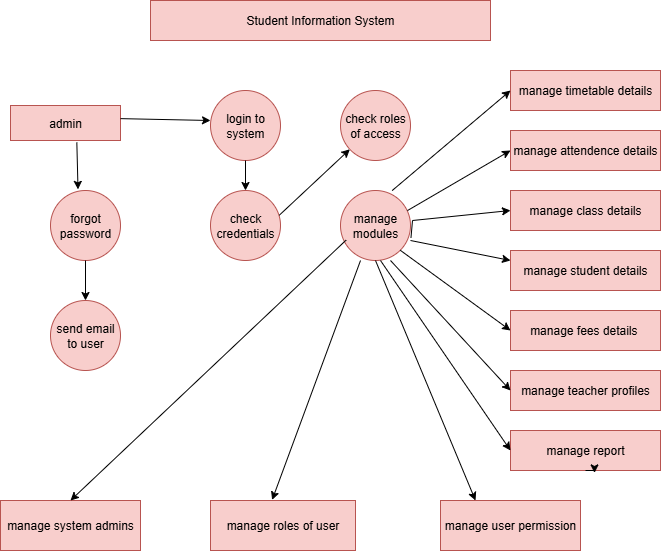

The diagram above was exported from draw.io. Its source (the exported page's mxGraphModel, read from the mxfile embedded in the PNG):
<mxGraphModel dx="1080" dy="603" grid="1" gridSize="10" guides="1" tooltips="1" connect="1" arrows="1" fold="1" page="1" pageScale="1" pageWidth="850" pageHeight="1100" math="0" shadow="0">
  <root>
    <mxCell id="0" />
    <mxCell id="1" parent="0" />
    <mxCell id="7Lh9EsdWP32_G-tx488D-2" value="check roles of access" style="ellipse;whiteSpace=wrap;html=1;aspect=fixed;fillColor=#f8cecc;strokeColor=#b85450;" vertex="1" parent="1">
      <mxGeometry x="410" y="120" width="70" height="70" as="geometry" />
    </mxCell>
    <mxCell id="7Lh9EsdWP32_G-tx488D-3" value="login to system" style="ellipse;whiteSpace=wrap;html=1;aspect=fixed;fillColor=#f8cecc;strokeColor=#b85450;" vertex="1" parent="1">
      <mxGeometry x="280" y="120" width="70" height="70" as="geometry" />
    </mxCell>
    <mxCell id="7Lh9EsdWP32_G-tx488D-6" value="check credentials" style="ellipse;whiteSpace=wrap;html=1;aspect=fixed;fillColor=#f8cecc;strokeColor=#b85450;" vertex="1" parent="1">
      <mxGeometry x="280" y="220" width="70" height="70" as="geometry" />
    </mxCell>
    <mxCell id="7Lh9EsdWP32_G-tx488D-7" value="manage modules" style="ellipse;whiteSpace=wrap;html=1;aspect=fixed;fillColor=#f8cecc;strokeColor=#b85450;" vertex="1" parent="1">
      <mxGeometry x="410" y="220" width="70" height="70" as="geometry" />
    </mxCell>
    <mxCell id="7Lh9EsdWP32_G-tx488D-8" value="forgot password" style="ellipse;whiteSpace=wrap;html=1;aspect=fixed;direction=south;fillColor=#f8cecc;strokeColor=#b85450;" vertex="1" parent="1">
      <mxGeometry x="120" y="220" width="70" height="70" as="geometry" />
    </mxCell>
    <mxCell id="7Lh9EsdWP32_G-tx488D-11" value="admin" style="rounded=0;whiteSpace=wrap;html=1;fillColor=#f8cecc;strokeColor=#b85450;" vertex="1" parent="1">
      <mxGeometry x="80" y="135" width="110" height="35" as="geometry" />
    </mxCell>
    <mxCell id="7Lh9EsdWP32_G-tx488D-12" value="manage timetable details" style="rounded=0;whiteSpace=wrap;html=1;fillColor=#f8cecc;strokeColor=#b85450;" vertex="1" parent="1">
      <mxGeometry x="580" y="100" width="150" height="40" as="geometry" />
    </mxCell>
    <mxCell id="7Lh9EsdWP32_G-tx488D-13" value="manage attendence details" style="rounded=0;whiteSpace=wrap;html=1;fillColor=#f8cecc;strokeColor=#b85450;" vertex="1" parent="1">
      <mxGeometry x="580" y="160" width="150" height="40" as="geometry" />
    </mxCell>
    <mxCell id="7Lh9EsdWP32_G-tx488D-14" value="manage class details" style="rounded=0;whiteSpace=wrap;html=1;fillColor=#f8cecc;strokeColor=#b85450;" vertex="1" parent="1">
      <mxGeometry x="580" y="220" width="150" height="40" as="geometry" />
    </mxCell>
    <mxCell id="7Lh9EsdWP32_G-tx488D-15" value="manage student details" style="rounded=0;whiteSpace=wrap;html=1;fillColor=#f8cecc;strokeColor=#b85450;" vertex="1" parent="1">
      <mxGeometry x="580" y="280" width="150" height="40" as="geometry" />
    </mxCell>
    <mxCell id="7Lh9EsdWP32_G-tx488D-16" value="manage fees details&amp;nbsp;" style="rounded=0;whiteSpace=wrap;html=1;fillColor=#f8cecc;strokeColor=#b85450;" vertex="1" parent="1">
      <mxGeometry x="580" y="340" width="150" height="40" as="geometry" />
    </mxCell>
    <mxCell id="7Lh9EsdWP32_G-tx488D-17" value="manage teacher profiles" style="rounded=0;whiteSpace=wrap;html=1;fillColor=#f8cecc;strokeColor=#b85450;" vertex="1" parent="1">
      <mxGeometry x="580" y="400" width="150" height="40" as="geometry" />
    </mxCell>
    <mxCell id="7Lh9EsdWP32_G-tx488D-18" value="manage report" style="rounded=0;whiteSpace=wrap;html=1;fillColor=#f8cecc;strokeColor=#b85450;" vertex="1" parent="1">
      <mxGeometry x="580" y="460" width="150" height="40" as="geometry" />
    </mxCell>
    <mxCell id="7Lh9EsdWP32_G-tx488D-19" style="edgeStyle=orthogonalEdgeStyle;rounded=0;orthogonalLoop=1;jettySize=auto;html=1;exitX=0.5;exitY=1;exitDx=0;exitDy=0;entryX=0.56;entryY=1.06;entryDx=0;entryDy=0;entryPerimeter=0;" edge="1" parent="1" source="7Lh9EsdWP32_G-tx488D-18" target="7Lh9EsdWP32_G-tx488D-18">
      <mxGeometry relative="1" as="geometry" />
    </mxCell>
    <mxCell id="7Lh9EsdWP32_G-tx488D-20" value="" style="edgeStyle=none;orthogonalLoop=1;jettySize=auto;html=1;rounded=0;exitX=1;exitY=0.375;exitDx=0;exitDy=0;exitPerimeter=0;" edge="1" parent="1" source="7Lh9EsdWP32_G-tx488D-11">
      <mxGeometry width="100" relative="1" as="geometry">
        <mxPoint x="210" y="150" as="sourcePoint" />
        <mxPoint x="280" y="150" as="targetPoint" />
        <Array as="points" />
      </mxGeometry>
    </mxCell>
    <mxCell id="7Lh9EsdWP32_G-tx488D-25" value="" style="edgeStyle=none;orthogonalLoop=1;jettySize=auto;html=1;rounded=0;" edge="1" parent="1" source="7Lh9EsdWP32_G-tx488D-3" target="7Lh9EsdWP32_G-tx488D-6">
      <mxGeometry width="100" relative="1" as="geometry">
        <mxPoint x="270" y="200" as="sourcePoint" />
        <mxPoint x="370" y="200" as="targetPoint" />
        <Array as="points" />
      </mxGeometry>
    </mxCell>
    <mxCell id="7Lh9EsdWP32_G-tx488D-26" value="" style="edgeStyle=none;orthogonalLoop=1;jettySize=auto;html=1;rounded=0;exitX=0.982;exitY=0.354;exitDx=0;exitDy=0;exitPerimeter=0;" edge="1" parent="1" source="7Lh9EsdWP32_G-tx488D-6" target="7Lh9EsdWP32_G-tx488D-2">
      <mxGeometry width="100" relative="1" as="geometry">
        <mxPoint x="360" y="250" as="sourcePoint" />
        <mxPoint x="430" y="210" as="targetPoint" />
        <Array as="points" />
      </mxGeometry>
    </mxCell>
    <mxCell id="7Lh9EsdWP32_G-tx488D-31" style="edgeStyle=orthogonalEdgeStyle;rounded=0;orthogonalLoop=1;jettySize=auto;html=1;exitX=0.5;exitY=1;exitDx=0;exitDy=0;" edge="1" parent="1" source="7Lh9EsdWP32_G-tx488D-11" target="7Lh9EsdWP32_G-tx488D-11">
      <mxGeometry relative="1" as="geometry" />
    </mxCell>
    <mxCell id="7Lh9EsdWP32_G-tx488D-32" value="" style="edgeStyle=none;orthogonalLoop=1;jettySize=auto;html=1;rounded=0;exitX=0.603;exitY=1.052;exitDx=0;exitDy=0;entryX=-0.016;entryY=0.607;entryDx=0;entryDy=0;entryPerimeter=0;exitPerimeter=0;" edge="1" parent="1" source="7Lh9EsdWP32_G-tx488D-11" target="7Lh9EsdWP32_G-tx488D-8">
      <mxGeometry width="100" relative="1" as="geometry">
        <mxPoint x="100" y="190" as="sourcePoint" />
        <mxPoint x="200" y="190" as="targetPoint" />
        <Array as="points" />
      </mxGeometry>
    </mxCell>
    <mxCell id="7Lh9EsdWP32_G-tx488D-33" value="send email to user" style="ellipse;whiteSpace=wrap;html=1;aspect=fixed;fillColor=#f8cecc;strokeColor=#b85450;" vertex="1" parent="1">
      <mxGeometry x="120" y="330" width="70" height="70" as="geometry" />
    </mxCell>
    <mxCell id="7Lh9EsdWP32_G-tx488D-34" value="" style="edgeStyle=none;orthogonalLoop=1;jettySize=auto;html=1;rounded=0;exitX=1;exitY=0.5;exitDx=0;exitDy=0;entryX=0.5;entryY=0;entryDx=0;entryDy=0;" edge="1" parent="1" source="7Lh9EsdWP32_G-tx488D-8" target="7Lh9EsdWP32_G-tx488D-33">
      <mxGeometry width="100" relative="1" as="geometry">
        <mxPoint x="110" y="320" as="sourcePoint" />
        <mxPoint x="210" y="320" as="targetPoint" />
        <Array as="points" />
      </mxGeometry>
    </mxCell>
    <mxCell id="7Lh9EsdWP32_G-tx488D-35" value="manage system admins" style="rounded=0;whiteSpace=wrap;html=1;fillColor=#f8cecc;strokeColor=#b85450;" vertex="1" parent="1">
      <mxGeometry x="70" y="530" width="140" height="50" as="geometry" />
    </mxCell>
    <mxCell id="7Lh9EsdWP32_G-tx488D-37" value="manage roles of user" style="rounded=0;whiteSpace=wrap;html=1;fillColor=#f8cecc;strokeColor=#b85450;" vertex="1" parent="1">
      <mxGeometry x="280" y="530" width="145" height="50" as="geometry" />
    </mxCell>
    <mxCell id="7Lh9EsdWP32_G-tx488D-38" value="manage user permission" style="rounded=0;whiteSpace=wrap;html=1;fillColor=#f8cecc;strokeColor=#b85450;" vertex="1" parent="1">
      <mxGeometry x="510" y="530" width="140" height="50" as="geometry" />
    </mxCell>
    <mxCell id="7Lh9EsdWP32_G-tx488D-43" value="" style="edgeStyle=none;orthogonalLoop=1;jettySize=auto;html=1;rounded=0;exitX=0.082;exitY=0.707;exitDx=0;exitDy=0;exitPerimeter=0;entryX=0.5;entryY=0;entryDx=0;entryDy=0;" edge="1" parent="1" source="7Lh9EsdWP32_G-tx488D-7" target="7Lh9EsdWP32_G-tx488D-35">
      <mxGeometry width="100" relative="1" as="geometry">
        <mxPoint x="220" y="390" as="sourcePoint" />
        <mxPoint x="320" y="390" as="targetPoint" />
        <Array as="points" />
      </mxGeometry>
    </mxCell>
    <mxCell id="7Lh9EsdWP32_G-tx488D-44" value="" style="edgeStyle=none;orthogonalLoop=1;jettySize=auto;html=1;rounded=0;exitX=0.286;exitY=1;exitDx=0;exitDy=0;exitPerimeter=0;entryX=0.425;entryY=-0.011;entryDx=0;entryDy=0;entryPerimeter=0;" edge="1" parent="1" source="7Lh9EsdWP32_G-tx488D-7" target="7Lh9EsdWP32_G-tx488D-37">
      <mxGeometry width="100" relative="1" as="geometry">
        <mxPoint x="370" y="350" as="sourcePoint" />
        <mxPoint x="470" y="350" as="targetPoint" />
        <Array as="points" />
      </mxGeometry>
    </mxCell>
    <mxCell id="7Lh9EsdWP32_G-tx488D-45" value="" style="edgeStyle=none;orthogonalLoop=1;jettySize=auto;html=1;rounded=0;exitX=0.5;exitY=1;exitDx=0;exitDy=0;entryX=0.25;entryY=0;entryDx=0;entryDy=0;" edge="1" parent="1" source="7Lh9EsdWP32_G-tx488D-7" target="7Lh9EsdWP32_G-tx488D-38">
      <mxGeometry width="100" relative="1" as="geometry">
        <mxPoint x="410" y="350" as="sourcePoint" />
        <mxPoint x="510" y="350" as="targetPoint" />
        <Array as="points" />
      </mxGeometry>
    </mxCell>
    <mxCell id="7Lh9EsdWP32_G-tx488D-46" value="" style="edgeStyle=none;orthogonalLoop=1;jettySize=auto;html=1;rounded=0;exitX=0.738;exitY=0.001;exitDx=0;exitDy=0;exitPerimeter=0;entryX=0;entryY=0.5;entryDx=0;entryDy=0;" edge="1" parent="1" source="7Lh9EsdWP32_G-tx488D-7" target="7Lh9EsdWP32_G-tx488D-12">
      <mxGeometry width="100" relative="1" as="geometry">
        <mxPoint x="460" y="190" as="sourcePoint" />
        <mxPoint x="560" y="190" as="targetPoint" />
        <Array as="points" />
      </mxGeometry>
    </mxCell>
    <mxCell id="7Lh9EsdWP32_G-tx488D-47" value="" style="edgeStyle=none;orthogonalLoop=1;jettySize=auto;html=1;rounded=0;entryX=0;entryY=0.5;entryDx=0;entryDy=0;exitX=0.956;exitY=0.287;exitDx=0;exitDy=0;exitPerimeter=0;" edge="1" parent="1" source="7Lh9EsdWP32_G-tx488D-7" target="7Lh9EsdWP32_G-tx488D-13">
      <mxGeometry width="100" relative="1" as="geometry">
        <mxPoint x="470" y="240" as="sourcePoint" />
        <mxPoint x="570" y="240" as="targetPoint" />
        <Array as="points" />
      </mxGeometry>
    </mxCell>
    <mxCell id="7Lh9EsdWP32_G-tx488D-48" value="" style="edgeStyle=none;orthogonalLoop=1;jettySize=auto;html=1;rounded=0;exitX=1.007;exitY=0.673;exitDx=0;exitDy=0;exitPerimeter=0;entryX=0;entryY=0.5;entryDx=0;entryDy=0;" edge="1" parent="1" source="7Lh9EsdWP32_G-tx488D-7" target="7Lh9EsdWP32_G-tx488D-14">
      <mxGeometry width="100" relative="1" as="geometry">
        <mxPoint x="460" y="250" as="sourcePoint" />
        <mxPoint x="560" y="250" as="targetPoint" />
        <Array as="points">
          <mxPoint x="482" y="250" />
        </Array>
      </mxGeometry>
    </mxCell>
    <mxCell id="7Lh9EsdWP32_G-tx488D-49" value="" style="edgeStyle=none;orthogonalLoop=1;jettySize=auto;html=1;rounded=0;entryX=0;entryY=0.25;entryDx=0;entryDy=0;" edge="1" parent="1" target="7Lh9EsdWP32_G-tx488D-15">
      <mxGeometry width="100" relative="1" as="geometry">
        <mxPoint x="480" y="270" as="sourcePoint" />
        <mxPoint x="570" y="290" as="targetPoint" />
        <Array as="points" />
      </mxGeometry>
    </mxCell>
    <mxCell id="7Lh9EsdWP32_G-tx488D-51" value="" style="edgeStyle=none;orthogonalLoop=1;jettySize=auto;html=1;rounded=0;exitX=1;exitY=1;exitDx=0;exitDy=0;entryX=0;entryY=0.5;entryDx=0;entryDy=0;" edge="1" parent="1" source="7Lh9EsdWP32_G-tx488D-7" target="7Lh9EsdWP32_G-tx488D-16">
      <mxGeometry width="100" relative="1" as="geometry">
        <mxPoint x="480" y="320" as="sourcePoint" />
        <mxPoint x="580" y="320" as="targetPoint" />
        <Array as="points" />
      </mxGeometry>
    </mxCell>
    <mxCell id="7Lh9EsdWP32_G-tx488D-52" value="" style="edgeStyle=none;orthogonalLoop=1;jettySize=auto;html=1;rounded=0;entryX=0;entryY=0.5;entryDx=0;entryDy=0;" edge="1" parent="1" target="7Lh9EsdWP32_G-tx488D-17">
      <mxGeometry width="100" relative="1" as="geometry">
        <mxPoint x="460" y="290" as="sourcePoint" />
        <mxPoint x="540" y="330" as="targetPoint" />
        <Array as="points" />
      </mxGeometry>
    </mxCell>
    <mxCell id="7Lh9EsdWP32_G-tx488D-53" value="" style="edgeStyle=none;orthogonalLoop=1;jettySize=auto;html=1;rounded=0;entryX=0;entryY=0.5;entryDx=0;entryDy=0;" edge="1" parent="1" target="7Lh9EsdWP32_G-tx488D-18">
      <mxGeometry width="100" relative="1" as="geometry">
        <mxPoint x="450" y="290" as="sourcePoint" />
        <mxPoint x="570" y="380" as="targetPoint" />
        <Array as="points" />
      </mxGeometry>
    </mxCell>
    <mxCell id="7Lh9EsdWP32_G-tx488D-54" value="Student Information System" style="rounded=0;whiteSpace=wrap;html=1;fillColor=#f8cecc;strokeColor=#b85450;" vertex="1" parent="1">
      <mxGeometry x="220" y="30" width="340" height="40" as="geometry" />
    </mxCell>
  </root>
</mxGraphModel>